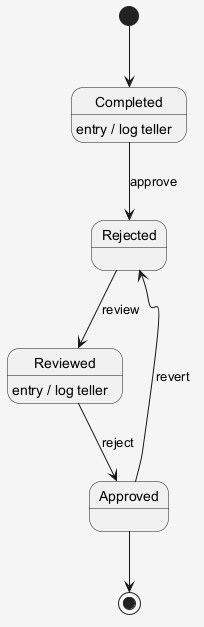

The diagram above was rendered by PlantUML. Its source (embedded in the PNG):
@startuml
skinparam shadowing false
skinparam backgroundColor #F5F5F5
[*] --> Completed
Completed --> Rejected : approve
Completed : entry / log teller
Rejected --> Reviewed : review
Reviewed --> Approved : reject
Reviewed : entry / log teller
Approved --> Rejected : revert
Approved --> [*]
@enduml